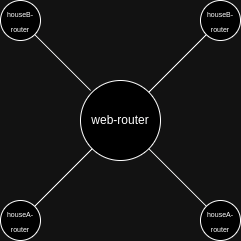

The diagram above was exported from draw.io. Its source (the exported page's mxGraphModel, read from the mxfile embedded in the PNG):
<mxGraphModel dx="663" dy="397" grid="1" gridSize="10" guides="1" tooltips="1" connect="1" arrows="1" fold="1" page="1" pageScale="1" pageWidth="850" pageHeight="1100" math="0" shadow="0">
  <root>
    <mxCell id="0" />
    <mxCell id="1" parent="0" />
    <mxCell id="AKXfZy4VDf_KhdQ9JVU9-3" value="&lt;font style=&quot;font-size: 7px;&quot;&gt;houseB-router&lt;/font&gt;" style="ellipse;whiteSpace=wrap;html=1;aspect=fixed;" vertex="1" parent="1">
      <mxGeometry x="280" y="240" width="40" height="40" as="geometry" />
    </mxCell>
    <mxCell id="AKXfZy4VDf_KhdQ9JVU9-4" value="&lt;font style=&quot;font-size: 7px;&quot;&gt;houseA-router&lt;/font&gt;" style="ellipse;whiteSpace=wrap;html=1;aspect=fixed;" vertex="1" parent="1">
      <mxGeometry x="280" y="440" width="40" height="40" as="geometry" />
    </mxCell>
    <mxCell id="AKXfZy4VDf_KhdQ9JVU9-6" value="web-router" style="ellipse;whiteSpace=wrap;html=1;aspect=fixed;" vertex="1" parent="1">
      <mxGeometry x="360" y="320" width="80" height="80" as="geometry" />
    </mxCell>
    <mxCell id="AKXfZy4VDf_KhdQ9JVU9-7" value="&lt;font style=&quot;font-size: 7px;&quot;&gt;houseB-router&lt;/font&gt;" style="ellipse;whiteSpace=wrap;html=1;aspect=fixed;" vertex="1" parent="1">
      <mxGeometry x="480" y="240" width="40" height="40" as="geometry" />
    </mxCell>
    <mxCell id="AKXfZy4VDf_KhdQ9JVU9-8" value="&lt;font style=&quot;font-size: 7px;&quot;&gt;houseA-router&lt;/font&gt;" style="ellipse;whiteSpace=wrap;html=1;aspect=fixed;" vertex="1" parent="1">
      <mxGeometry x="480" y="440" width="40" height="40" as="geometry" />
    </mxCell>
    <mxCell id="AKXfZy4VDf_KhdQ9JVU9-9" value="" style="endArrow=none;html=1;rounded=0;entryX=0;entryY=1;entryDx=0;entryDy=0;exitX=1;exitY=0;exitDx=0;exitDy=0;" edge="1" parent="1" source="AKXfZy4VDf_KhdQ9JVU9-4" target="AKXfZy4VDf_KhdQ9JVU9-6">
      <mxGeometry width="50" height="50" relative="1" as="geometry">
        <mxPoint x="310" y="440" as="sourcePoint" />
        <mxPoint x="360" y="390" as="targetPoint" />
      </mxGeometry>
    </mxCell>
    <mxCell id="AKXfZy4VDf_KhdQ9JVU9-11" value="" style="endArrow=none;html=1;rounded=0;entryX=1;entryY=1;entryDx=0;entryDy=0;exitX=0;exitY=0;exitDx=0;exitDy=0;" edge="1" parent="1" source="AKXfZy4VDf_KhdQ9JVU9-8" target="AKXfZy4VDf_KhdQ9JVU9-6">
      <mxGeometry width="50" height="50" relative="1" as="geometry">
        <mxPoint x="340" y="460" as="sourcePoint" />
        <mxPoint x="390" y="410" as="targetPoint" />
      </mxGeometry>
    </mxCell>
    <mxCell id="AKXfZy4VDf_KhdQ9JVU9-12" value="" style="endArrow=none;html=1;rounded=0;entryX=1;entryY=1;entryDx=0;entryDy=0;exitX=0.125;exitY=0.125;exitDx=0;exitDy=0;exitPerimeter=0;" edge="1" parent="1" source="AKXfZy4VDf_KhdQ9JVU9-6" target="AKXfZy4VDf_KhdQ9JVU9-3">
      <mxGeometry width="50" height="50" relative="1" as="geometry">
        <mxPoint x="340" y="330" as="sourcePoint" />
        <mxPoint x="390" y="280" as="targetPoint" />
      </mxGeometry>
    </mxCell>
    <mxCell id="AKXfZy4VDf_KhdQ9JVU9-13" value="" style="endArrow=none;html=1;rounded=0;entryX=0;entryY=1;entryDx=0;entryDy=0;" edge="1" parent="1" source="AKXfZy4VDf_KhdQ9JVU9-6" target="AKXfZy4VDf_KhdQ9JVU9-7">
      <mxGeometry width="50" height="50" relative="1" as="geometry">
        <mxPoint x="340" y="330" as="sourcePoint" />
        <mxPoint x="390" y="280" as="targetPoint" />
      </mxGeometry>
    </mxCell>
  </root>
</mxGraphModel>